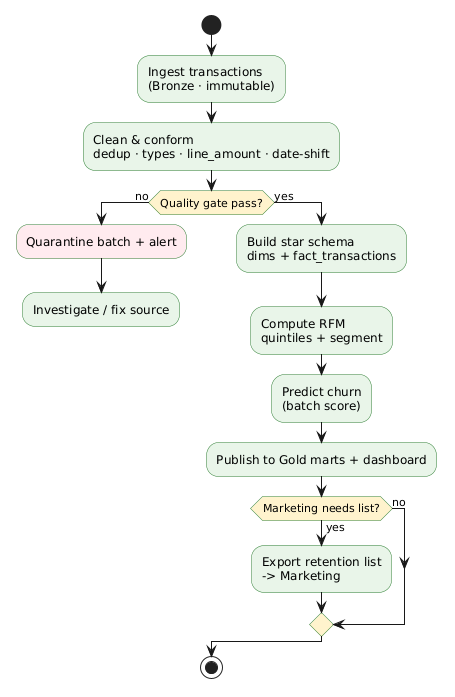

The diagram above was rendered by PlantUML. Its source (embedded in the PNG):
@startuml
skinparam ActivityBackgroundColor #E8F5E9
skinparam ActivityBorderColor #2E7D32
skinparam ActivityDiamondBackgroundColor #FFF3CD

start
:Ingest transactions\n(Bronze · immutable);
:Clean & conform\ndedup · types · line_amount · date-shift;

if (Quality gate pass?) then (no)
  :Quarantine batch + alert;<<#FFEBEE>>
  :Investigate / fix source;
  detach
else (yes)
  :Build star schema\ndims + fact_transactions;
  :Compute RFM\nquintiles + segment;
  :Predict churn\n(batch score);
  :Publish to Gold marts + dashboard;
  if (Marketing needs list?) then (yes)
    :Export retention list\n-> Marketing;
  else (no)
  endif
endif

stop
@enduml